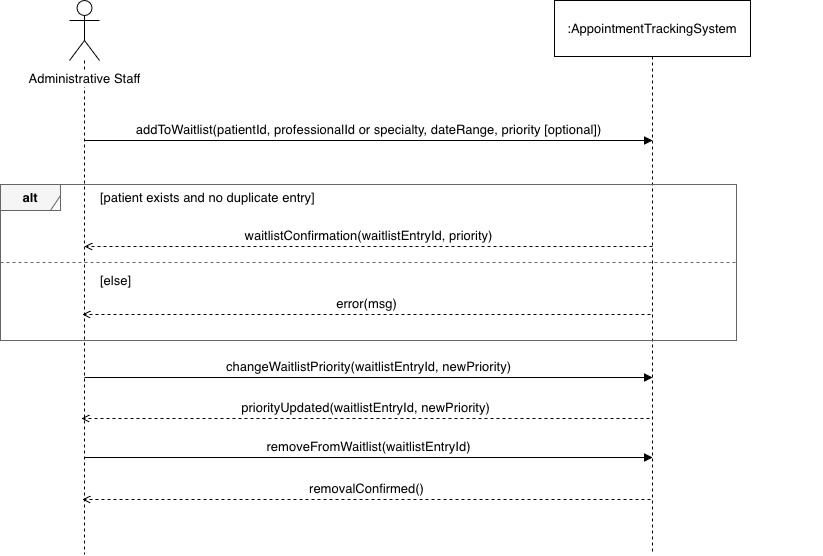

The diagram above was exported from draw.io. Its source (the exported page's mxGraphModel, read from the mxfile embedded in the PNG):
<mxGraphModel dx="1551" dy="1315" grid="0" gridSize="10" guides="1" tooltips="1" connect="1" arrows="1" fold="1" page="0" pageScale="1" pageWidth="850" pageHeight="1100" math="0" shadow="0">
  <root>
    <mxCell id="0" />
    <mxCell id="1" parent="0" />
    <mxCell id="Pr-HqgCs9Wz5LaylI6og-1" parent="1" style="shape=umlLifeline;participant=umlActor;perimeter=lifelinePerimeter;whiteSpace=nowrap;html=1;container=0;collapsible=0;recursiveResize=0;outlineConnect=0;verticalAlign=top;spacingTop=64;labelBackgroundColor=#ffffff;align=center;size=60;fontSize=13;" value="Administrative Staff" vertex="1">
      <mxGeometry height="554" width="30" x="109" y="-271" as="geometry" />
    </mxCell>
    <mxCell id="Pr-HqgCs9Wz5LaylI6og-2" parent="1" style="shape=umlLifeline;perimeter=lifelinePerimeter;whiteSpace=wrap;html=1;container=0;collapsible=0;recursiveResize=0;outlineConnect=0;size=56;fontSize=13;" value=":AppointmentTrackingSystem" vertex="1">
      <mxGeometry height="554" width="196" x="594" y="-271" as="geometry" />
    </mxCell>
    <mxCell id="Pr-HqgCs9Wz5LaylI6og-3" parent="1" style="rounded=0;whiteSpace=wrap;html=1;fillColor=none;strokeColor=#666666;" value="" vertex="1">
      <mxGeometry height="156" width="736" x="40" y="-87" as="geometry" />
    </mxCell>
    <mxCell id="Pr-HqgCs9Wz5LaylI6og-4" parent="1" style="shape=umlFrame;whiteSpace=wrap;html=1;width=60;height=26;fillColor=#f5f5f5;strokeColor=#666666;fontStyle=1;fontSize=13;" value="alt" vertex="1">
      <mxGeometry height="26" width="60" x="40" y="-87" as="geometry" />
    </mxCell>
    <mxCell id="Pr-HqgCs9Wz5LaylI6og-5" parent="1" style="text;html=1;align=left;verticalAlign=middle;fontSize=13;" value="[patient exists and no duplicate entry]" vertex="1">
      <mxGeometry height="24" width="664" x="138" y="-86" as="geometry" />
    </mxCell>
    <mxCell id="Pr-HqgCs9Wz5LaylI6og-6" edge="1" parent="1" style="endArrow=none;dashed=1;html=1;strokeColor=#666666;" value="">
      <mxGeometry relative="1" as="geometry">
        <mxPoint x="40" y="-9" as="sourcePoint" />
        <mxPoint x="776" y="-9" as="targetPoint" />
      </mxGeometry>
    </mxCell>
    <mxCell id="Pr-HqgCs9Wz5LaylI6og-7" parent="1" style="text;html=1;align=left;verticalAlign=middle;fontSize=13;" value="[else]" vertex="1">
      <mxGeometry height="24" width="724" x="138" y="-3" as="geometry" />
    </mxCell>
    <mxCell id="Pr-HqgCs9Wz5LaylI6og-8" edge="1" parent="1" style="html=1;verticalAlign=bottom;endArrow=block;endFill=1;fontSize=13;labelBackgroundColor=#ffffff;" value="addToWaitlist(patientId, professionalId or specialty, dateRange, priority [optional])">
      <mxGeometry relative="1" as="geometry">
        <mxPoint x="124" y="-131" as="sourcePoint" />
        <mxPoint x="692" y="-131" as="targetPoint" />
      </mxGeometry>
    </mxCell>
    <mxCell id="Pr-HqgCs9Wz5LaylI6og-9" edge="1" parent="1" style="html=1;verticalAlign=bottom;endArrow=block;endFill=0;fontSize=13;labelBackgroundColor=#ffffff;dashed=1;endArrow=open;endFill=0;" value="waitlistConfirmation(waitlistEntryId, priority)">
      <mxGeometry relative="1" as="geometry">
        <mxPoint x="692" y="-25" as="sourcePoint" />
        <mxPoint x="124" y="-25" as="targetPoint" />
      </mxGeometry>
    </mxCell>
    <mxCell id="Pr-HqgCs9Wz5LaylI6og-10" edge="1" parent="1" style="html=1;verticalAlign=bottom;endArrow=block;endFill=0;fontSize=13;labelBackgroundColor=#ffffff;dashed=1;endArrow=open;endFill=0;" value="error(msg)">
      <mxGeometry relative="1" as="geometry">
        <mxPoint x="690" y="43" as="sourcePoint" />
        <mxPoint x="122" y="43" as="targetPoint" />
      </mxGeometry>
    </mxCell>
    <mxCell id="Pr-HqgCs9Wz5LaylI6og-11" edge="1" parent="1" style="html=1;verticalAlign=bottom;endArrow=block;endFill=1;fontSize=13;labelBackgroundColor=#ffffff;" value="changeWaitlistPriority(waitlistEntryId, newPriority)">
      <mxGeometry relative="1" as="geometry">
        <mxPoint x="124" y="106" as="sourcePoint" />
        <mxPoint x="692" y="106" as="targetPoint" />
      </mxGeometry>
    </mxCell>
    <mxCell id="Pr-HqgCs9Wz5LaylI6og-12" edge="1" parent="1" style="html=1;verticalAlign=bottom;endArrow=block;endFill=0;fontSize=13;labelBackgroundColor=#ffffff;dashed=1;endArrow=open;endFill=0;" value="priorityUpdated(waitlistEntryId, newPriority)">
      <mxGeometry relative="1" as="geometry">
        <mxPoint x="689" y="147" as="sourcePoint" />
        <mxPoint x="121" y="147" as="targetPoint" />
      </mxGeometry>
    </mxCell>
    <mxCell id="Pr-HqgCs9Wz5LaylI6og-13" edge="1" parent="1" style="html=1;verticalAlign=bottom;endArrow=block;endFill=1;fontSize=13;labelBackgroundColor=#ffffff;" value="removeFromWaitlist(waitlistEntryId)">
      <mxGeometry relative="1" as="geometry">
        <mxPoint x="124" y="186" as="sourcePoint" />
        <mxPoint x="692" y="186" as="targetPoint" />
      </mxGeometry>
    </mxCell>
    <mxCell id="Pr-HqgCs9Wz5LaylI6og-14" edge="1" parent="1" style="html=1;verticalAlign=bottom;endArrow=block;endFill=0;fontSize=13;labelBackgroundColor=#ffffff;dashed=1;endArrow=open;endFill=0;" value="removalConfirmed()">
      <mxGeometry relative="1" as="geometry">
        <mxPoint x="690" y="228" as="sourcePoint" />
        <mxPoint x="122" y="228" as="targetPoint" />
      </mxGeometry>
    </mxCell>
  </root>
</mxGraphModel>